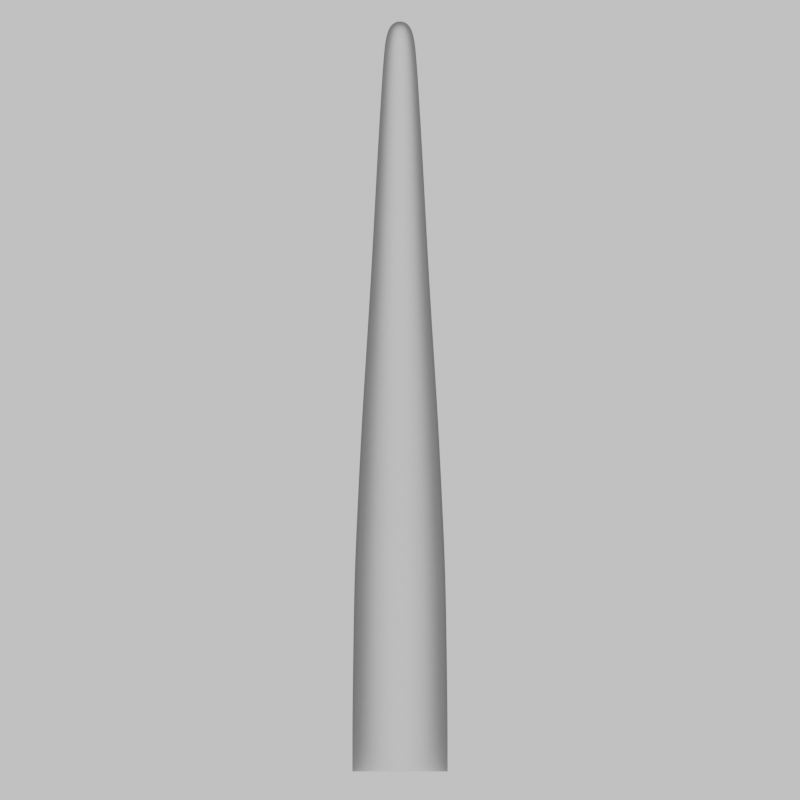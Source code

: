 # Source: tentacletree.blend  (saved by Blender 4.1.23; exported with 4.5.12 LTS)
import bpy
from mathutils import Matrix  # noqa: F401  (used for matrix-valued properties, if any)

bpy.ops.wm.read_factory_settings(use_empty=True)
scene = bpy.context.scene
scene.name = 'ambientOcclusion'

# ---- collections
col_collection = bpy.data.collections.new('Collection'); scene.collection.children.link(col_collection)

# ---- materials (node trees are filled in below, after node groups)
mat_char = bpy.data.materials.new('char')
mat_char.use_transparent_shadow = False

# ---- material node trees
mat_char.use_nodes = True; mat_char.node_tree.nodes.clear()
_N = mat_char.node_tree.nodes; _L = mat_char.node_tree.links
n0 = _N.new('ShaderNodeValToRGB'); n0.name = 'ColorRamp'; n0.location = (-362, 471)
n0.color_ramp.interpolation = 'B_SPLINE'
while len(n0.color_ramp.elements) > 1: n0.color_ramp.elements.remove(n0.color_ramp.elements[-1])
n0.color_ramp.elements[0].position = 0.0; n0.color_ramp.elements[0].color = (0.0, 0.0, 0.0, 1.0)
_e = n0.color_ramp.elements.new(0.8136); _e.color = (0.5, 0.5, 0.5, 1.0)
_e = n0.color_ramp.elements.new(0.9295); _e.color = (0.7396, 0.7396, 0.7396, 1.0)
_e = n0.color_ramp.elements.new(1.0); _e.color = (1.0, 1.0, 1.0, 1.0)
n1 = _N.new('ShaderNodeBsdfPrincipled'); n1.name = 'Principled BSDF'; n1.location = (118, 472)
n1.distribution = 'GGX'
n1.subsurface_method = 'RANDOM_WALK_SKIN'
n1.inputs[1].default_value = 0.07727
n1.inputs[2].default_value = 0.6045
n1.inputs[3].default_value = 1.0
n1.inputs[13].default_value = 0.6864
n1.inputs[27].default_value = (0.0, 0.0, 0.0, 1.0)
n1.inputs[28].default_value = 1.0
n2 = _N.new('ShaderNodeOutputMaterial'); n2.name = 'Material Output'; n2.location = (381, 484)
n3 = _N.new('ShaderNodeAmbientOcclusion'); n3.name = 'Ambient Occlusion'; n3.location = (-544, 458)
n3.only_local = True
n3.inputs[1].default_value = 2.0
n4 = _N.new('ShaderNodeTexCoord'); n4.name = 'Texture Coordinate'; n4.location = (-723, 458)
n5 = _N.new('ShaderNodeMath'); n5.name = 'Math'; n5.location = (-67, 474)
n5.operation = 'MULTIPLY'
n5.use_clamp = True
n5.inputs[1].default_value = 1.0
_L.new(n3.outputs[1], n0.inputs[0])
_L.new(n0.outputs[0], n5.inputs[0])
_L.new(n5.outputs[0], n1.inputs[0])
_L.new(n1.outputs[0], n2.inputs[0])
_L.new(n4.outputs[6], n3.inputs[2])
n2.is_active_output = True

# ---- world
world_world = bpy.data.worlds.new('World'); scene.world = world_world
world_world.use_nodes = True; world_world.node_tree.nodes.clear()
_N = world_world.node_tree.nodes; _L = world_world.node_tree.links
n0 = _N.new('ShaderNodeOutputWorld'); n0.name = 'World Output'; n0.location = (300, 300)
n1 = _N.new('ShaderNodeBackground'); n1.name = 'Background'; n1.location = (10, 300)
n1.inputs[0].default_value = (1.0, 1.0, 1.0, 1.0)
n1.inputs[1].default_value = 0.5
_L.new(n1.outputs[0], n0.inputs[0])
n0.is_active_output = True
world_world.color = (0.05088, 0.05088, 0.05088)
world_world.use_sun_shadow = False
world_world.sun_shadow_jitter_overblur = 0.0
world_world.cycles.is_caustics_light = True
world_world.light_settings.distance = 1.0

# ---- cameras
cam_camera = bpy.data.cameras.new('Camera')
cam_camera.type = 'ORTHO'
cam_camera.clip_end = 100.0
cam_camera.ortho_scale = 2.0

# ---- meshes
me_circle = bpy.data.meshes.new('Circle')
me_circle.from_pydata([(0.1575, -0.8348, 0.3042), (1.036e-06, -0.8348, 0.1898), (-0.1575, -0.8348, 0.3042), (-0.09734, -0.8348, 0.4894), (0.09734, -0.8348, 0.4894), (0.05508, 0.9073, 0.3375), (2.418e-07, 0.9073, 0.2975), (-0.05508, 0.9073, 0.3375), (-0.03404, 0.9073, 0.4022), (0.03404, 0.9073, 0.4022), (-0.09297, -0.4537, 0.4833), (0.09297, -0.4537, 0.4833), (9.561e-07, -0.4537, 0.1972), (-0.1504, -0.4537, 0.3065), (0.1504, -0.4537, 0.3065), (6.729e-07, 0.1181, 0.2372), (-0.07881, -0.07249, 0.4639), (0.1124, 0.1181, 0.3189), (0.07881, -0.07249, 0.4639), (-0.1124, 0.1181, 0.3189), (7.835e-07, -0.07249, 0.2213), (-0.06946, 0.1181, 0.451), (-0.1275, -0.07249, 0.3139), (0.06946, 0.1181, 0.451), (0.1275, -0.07249, 0.314), (-0.03917, 0.7986, 0.4093), (8.716e-07, -0.2631, 0.2093), (-0.06012, 0.3087, 0.4381), (0.139, -0.2631, 0.3102), (-0.06338, 0.7986, 0.3348), (0.06012, 0.3087, 0.4381), (0.03917, 0.7986, 0.4093), (-0.139, -0.2631, 0.3102), (5.549e-07, 0.3087, 0.2531), (-0.08589, -0.2631, 0.4736), (0.06338, 0.7986, 0.3348), (-0.09727, 0.3087, 0.3238), (0.08589, -0.2631, 0.4736), (3.037e-07, 0.7986, 0.2887), (0.09727, 0.3087, 0.3238), (9.996e-07, -0.6443, 0.1935), (-0.05221, 0.4993, 0.4272), (0.07167, 0.6899, 0.3321), (-0.08447, 0.4993, 0.3279), (0.154, -0.6443, 0.3054), (3.655e-07, 0.6899, 0.28), (4.574e-07, 0.4993, 0.2666), (-0.154, -0.6443, 0.3054), (-0.07167, 0.6899, 0.3321), (0.05221, 0.4993, 0.4272), (-0.09515, -0.6443, 0.4863), (-0.0443, 0.6899, 0.4164), (0.08447, 0.4993, 0.3279), (0.09515, -0.6443, 0.4863), (0.0443, 0.6899, 0.4164), (0.04131, 1.016, 0.3375), (1.483e-07, 1.016, 0.2975), (-0.04131, 1.016, 0.3375), (-0.02553, 1.016, 0.4022), (0.02553, 1.016, 0.4022), (0.1575, -0.9887, 0.3042), (1.036e-06, -0.9887, 0.1898), (-0.1575, -0.9887, 0.3042), (-0.09734, -0.9887, 0.4894), (0.09734, -0.9887, 0.4894)], [], [(12, 13, 47, 40), (14, 11, 37, 28), (11, 10, 34, 37), (13, 12, 26, 32), (44, 40, 1, 0), (40, 47, 2, 1), (47, 50, 3, 2), (24, 18, 23, 17), (53, 50, 10, 11), (12, 14, 28, 26), (22, 20, 15, 19), (53, 44, 0, 4), (20, 24, 17, 15), (4, 3, 50, 53), (22, 19, 21, 16), (26, 28, 24, 20), (25, 29, 7, 8), (35, 31, 9, 5), (14, 12, 40, 44), (35, 5, 6, 38), (13, 10, 50, 47), (18, 16, 21, 23), (34, 32, 22, 16), (10, 13, 32, 34), (28, 37, 18, 24), (32, 26, 20, 22), (37, 34, 16, 18), (15, 17, 39, 33), (19, 36, 27, 21), (51, 48, 29, 25), (17, 23, 30, 39), (42, 54, 31, 35), (19, 15, 33, 36), (42, 35, 38, 45), (23, 21, 27, 30), (54, 51, 25, 31), (46, 52, 42, 45), (31, 25, 8, 9), (43, 46, 45, 48), (29, 38, 6, 7), (41, 43, 48, 51), (33, 39, 52, 46), (49, 41, 51, 54), (36, 33, 46, 43), (52, 49, 54, 42), (27, 36, 43, 41), (11, 14, 44, 53), (30, 27, 41, 49), (48, 45, 38, 29), (9, 8, 58, 59), (7, 6, 56, 57), (5, 9, 59, 55), (8, 7, 57, 58), (6, 5, 55, 56), (56, 55, 59, 58, 57), (39, 30, 49, 52), (4, 0, 60, 64), (2, 3, 63, 62), (0, 1, 61, 60), (3, 4, 64, 63), (1, 2, 62, 61)])
me_circle.polygons.foreach_set('use_smooth', [True] * 61)
_uv = me_circle.uv_layers.new(name='UVMap')
_uv.uv.foreach_set('vector', [0.0, 0.0, 0.0, 0.0, 0.0, 0.0, 0.0, 0.0, 0.0, 0.0, 0.0, 0.0, 0.0, 0.0, 0.0, 0.0, 0.0, 0.0, 0.0, 0.0, 0.0, 0.0, 0.0, 0.0, 0.0, 0.0, 0.0, 0.0, 0.0, 0.0, 0.0, 0.0, 0.0, 0.0, 0.0, 0.0, 0.0, 0.0, 0.0, 0.0, 0.0, 0.0, 0.0, 0.0, 0.0, 0.0, 0.0, 0.0, 0.0, 0.0, 0.0, 0.0, 0.0, 0.0, 0.0, 0.0, 0.0, 0.0, 0.0, 0.0, 0.0, 0.0, 0.0, 0.0, 0.0, 0.0, 0.0, 0.0, 0.0, 0.0, 0.0, 0.0, 0.0, 0.0, 0.0, 0.0, 0.0, 0.0, 0.0, 0.0, 0.0, 0.0, 0.0, 0.0, 0.0, 0.0, 0.0, 0.0, 0.0, 0.0, 0.0, 0.0, 0.0, 0.0, 0.0, 0.0, 0.0, 0.0, 0.0, 0.0, 0.0, 0.0, 0.0, 0.0, 0.0, 0.0, 0.0, 0.0, 0.0, 0.0, 0.0, 0.0, 0.0, 0.0, 0.0, 0.0, 0.0, 0.0, 0.0, 0.0, 0.0, 0.0, 0.0, 0.0, 0.0, 0.0, 0.0, 0.0, 0.0, 0.0, 0.0, 0.0, 0.0, 0.0, 0.0, 0.0, 0.0, 0.0, 0.0, 0.0, 0.0, 0.0, 0.0, 0.0, 0.0, 0.0, 0.0, 0.0, 0.0, 0.0, 0.0, 0.0, 0.0, 0.0, 0.0, 0.0, 0.0, 0.0, 0.0, 0.0, 0.0, 0.0, 0.0, 0.0, 0.0, 0.0, 0.0, 0.0, 0.0, 0.0, 0.0, 0.0, 0.0, 0.0, 0.0, 0.0, 0.0, 0.0, 0.0, 0.0, 0.0, 0.0, 0.0, 0.0, 0.0, 0.0, 0.0, 0.0, 0.0, 0.0, 0.0, 0.0, 0.0, 0.0, 0.0, 0.0, 0.0, 0.0, 0.0, 0.0, 0.0, 0.0, 0.0, 0.0, 0.0, 0.0, 0.0, 0.0, 0.0, 0.0, 0.0, 0.0, 0.0, 0.0, 0.0, 0.0, 0.0, 0.0, 0.0, 0.0, 0.0, 0.0, 0.0, 0.0, 0.0, 0.0, 0.0, 0.0, 0.0, 0.0, 0.0, 0.0, 0.0, 0.0, 0.0, 0.0, 0.0, 0.0, 0.0, 0.0, 0.0, 0.0, 0.0, 0.0, 0.0, 0.0, 0.0, 0.0, 0.0, 0.0, 0.0, 0.0, 0.0, 0.0, 0.0, 0.0, 0.0, 0.0, 0.0, 0.0, 0.0, 0.0, 0.0, 0.0, 0.0, 0.0, 0.0, 0.0, 0.0, 0.0, 0.0, 0.0, 0.0, 0.0, 0.0, 0.0, 0.0, 0.0, 0.0, 0.0, 0.0, 0.0, 0.0, 0.0, 0.0, 0.0, 0.0, 0.0, 0.0, 0.0, 0.0, 0.0, 0.0, 0.0, 0.0, 0.0, 0.0, 0.0, 0.0, 0.0, 0.0, 0.0, 0.0, 0.0, 0.0, 0.0, 0.0, 0.0, 0.0, 0.0, 0.0, 0.0, 0.0, 0.0, 0.0, 0.0, 0.0, 0.0, 0.0, 0.0, 0.0, 0.0, 0.0, 0.0, 0.0, 0.0, 0.0, 0.0, 0.0, 0.0, 0.0, 0.0, 0.0, 0.0, 0.0, 0.0, 0.0, 0.0, 0.0, 0.0, 0.0, 0.0, 0.0, 0.0, 0.0, 0.0, 0.0, 0.0, 0.0, 0.0, 0.0, 0.0, 0.0, 0.0, 0.0, 0.0, 0.0, 0.0, 0.0, 0.0, 0.0, 0.0, 0.0, 0.0, 0.0, 0.0, 0.0, 0.0, 0.0, 0.0, 0.0, 0.0, 0.0, 0.0, 0.0, 0.0, 0.0, 0.0, 0.0, 0.0, 0.0, 0.0, 0.0, 0.0, 0.0, 0.0, 0.0, 0.0, 0.0, 0.0, 0.0, 0.0, 0.0, 0.0, 0.0, 0.0, 0.0, 0.0, 0.0, 0.0, 0.0, 0.0, 0.0, 0.0, 0.0, 0.0, 0.0, 0.0, 0.0, 0.0, 0.0, 0.0, 0.0, 0.0, 0.0, 0.0, 0.0, 0.0, 0.0, 0.0, 0.0, 0.0, 0.0, 0.0, 0.0, 0.0, 0.0, 0.0, 0.0, 0.0, 0.0, 0.0, 0.0, 0.0, 0.0, 0.0, 0.0, 0.0, 0.0, 0.0, 0.0, 0.0, 0.0, 0.0, 0.0, 0.0, 0.0, 0.0, 0.0, 0.0, 0.0, 0.0, 0.0, 0.0, 0.0, 0.0, 0.0, 0.0, 0.0, 0.0, 0.0, 0.0, 0.0, 0.0, 0.0, 0.0, 0.0, 0.0, 0.0, 0.0, 0.0, 0.0, 0.0, 0.0, 0.0, 0.0, 0.0, 0.0, 0.0, 0.0, 0.0, 0.0, 0.0, 0.0, 0.0, 0.0, 0.0, 0.0, 0.0, 0.0])
me_circle.materials.append(mat_char)
me_circle.update()
arm_tentacle_armature = bpy.data.armatures.new('tentacle-armature')  # bones are not reproduced

# ---- objects
ob_camera = bpy.data.objects.new('Camera', cam_camera)
ob_tentacle = bpy.data.objects.new('tentacle', me_circle)
ob_tentacle_armature = bpy.data.objects.new('tentacle-armature', arm_tentacle_armature)
ob_z_front = bpy.data.objects.new('z-front', None)
ob_z_back = bpy.data.objects.new('z-back', None)

# ---- transforms, parenting, visibility, modifiers, constraints
ob_camera.location = (0.0, 0.0, 0.0)
ob_camera.rotation_euler = (1.571, -0.0, 0.0)
ob_camera.lock_rotations_4d = False
ob_camera.empty_display_type = 'ARROWS'
ob_camera.color = (0.0, 0.0, 0.0, 0.0)
ob_camera.display_type = 'WIRE'
ob_camera.lineart.crease_threshold = 0.0
ob_tentacle.parent = ob_tentacle_armature
ob_tentacle.matrix_parent_inverse = Matrix(((1.065, -0.0, 0.0, -0.0), (-0.0, 1.065, -0.0, -1.587e-08), (0.0, -0.0, 1.065, -0.0), (-0.0, 0.0, -0.0, 1.0)))
ob_tentacle.location = (0.0, 0.0, 0.0)
ob_tentacle.scale = (0.939, 0.939, 0.939)
_vg = ob_tentacle.vertex_groups.new(name='Bone_5')
for _i, _w in zip([5, 6, 7, 8, 9, 25, 29, 31, 35, 38, 41, 42, 43, 45, 46, 48, 49, 51, 52, 54, 55, 56, 57, 58, 59], [1.0, 1.0, 1.0, 1.0, 1.0, 1.0, 1.0, 1.0, 1.0, 1.0, 0.25, 1.0, 0.25, 1.0, 0.25, 1.0, 0.25, 1.0, 0.25, 1.0, 1.0, 1.0, 1.0, 1.0, 1.0]): _vg.add([_i], _w, 'REPLACE')
_vg = ob_tentacle.vertex_groups.new(name='Bone_4')
for _i, _w in zip([15, 17, 19, 21, 23, 25, 27, 29, 30, 31, 33, 35, 36, 38, 39, 41, 42, 43, 45, 46, 48, 49, 51, 52, 54], [0.25, 0.25, 0.25, 0.25, 0.25, 0.25, 1.0, 0.25, 1.0, 0.25, 1.0, 0.25, 1.0, 0.25, 1.0, 1.0, 1.0, 1.0, 1.0, 1.0, 1.0, 1.0, 1.0, 1.0, 1.0]): _vg.add([_i], _w, 'REPLACE')
_vg = ob_tentacle.vertex_groups.new(name='Bone_3')
for _i, _w in zip([15, 16, 17, 18, 19, 20, 21, 22, 23, 24, 26, 27, 28, 30, 32, 33, 34, 36, 37, 39, 41, 43, 46, 49, 52], [1.0, 1.0, 1.0, 1.0, 1.0, 1.0, 1.0, 1.0, 1.0, 1.0, 0.25, 1.0, 0.25, 1.0, 0.25, 1.0, 0.25, 1.0, 0.25, 1.0, 0.25, 0.25, 0.25, 0.25, 0.25]): _vg.add([_i], _w, 'REPLACE')
_vg = ob_tentacle.vertex_groups.new(name='Bone_2')
for _i, _w in zip([10, 11, 12, 13, 14, 15, 16, 17, 18, 19, 20, 21, 22, 23, 24, 26, 28, 32, 34, 37, 40, 44, 47, 50, 53], [1.0, 1.0, 1.0, 1.0, 1.0, 0.25, 1.0, 0.25, 1.0, 0.25, 1.0, 0.25, 1.0, 0.25, 1.0, 1.0, 1.0, 1.0, 1.0, 1.0, 0.25, 0.25, 0.25, 0.25, 0.25]): _vg.add([_i], _w, 'REPLACE')
_vg = ob_tentacle.vertex_groups.new(name='Bone_1')
for _i, _w in zip([0, 1, 2, 3, 4, 10, 11, 12, 13, 14, 26, 28, 32, 34, 37, 40, 44, 47, 50, 53], [0.5, 1.0, 1.0, 1.0, 1.0, 1.0, 1.0, 1.0, 1.0, 1.0, 0.25, 0.25, 0.25, 0.25, 0.25, 1.0, 1.0, 1.0, 1.0, 1.0]): _vg.add([_i], _w, 'REPLACE')
_vg = ob_tentacle.vertex_groups.new(name='Bone_root')
_vg.add([0, 1, 2, 3, 4, 60, 61, 62, 63, 64], 1.0, 'REPLACE')
_m = ob_tentacle.modifiers.new('Armature', 'ARMATURE')
_m.object = ob_tentacle_armature
_m.use_deform_preserve_volume = True
_m = ob_tentacle.modifiers.new('Subdivision', 'SUBSURF')
_m.levels = 3
_m.render_levels = 5
ob_tentacle_armature.location = (0.0, 1.0, 1.49e-08)
ob_tentacle_armature.rotation_euler = (1.571, -0.0, 0.0)
ob_tentacle_armature.scale = (0.939, 0.939, 0.939)
ob_tentacle_armature.show_in_front = True
ob_z_front.location = (0.0, 0.4608, 0.0)
ob_z_front.empty_display_type = 'CIRCLE'
ob_z_back.location = (0.0, 0.8909, 0.0)
ob_z_back.empty_display_type = 'CIRCLE'

# ---- collection membership
col_collection.objects.link(ob_camera)
col_collection.objects.link(ob_tentacle)
col_collection.objects.link(ob_tentacle_armature)
col_collection.objects.link(ob_z_front)
col_collection.objects.link(ob_z_back)

# ---- scene / render settings (as saved in the file)
scene.camera = ob_camera
scene.frame_start = 1; scene.frame_end = 24; scene.frame_set(1)
scene.render.engine = 'CYCLES'
scene.render.resolution_x = 128
scene.render.resolution_y = 128
scene.render.film_transparent = True
scene.cycles.denoising_use_gpu = True
scene.cycles.samples = 512
scene.cycles.sampling_pattern = 'TABULATED_SOBOL'
scene.cycles.use_light_tree = False
scene.cycles.ao_bounces = 3
scene.cycles.ao_bounces_render = 10
scene.eevee.ray_tracing_options.trace_max_roughness = 0.0
scene.view_settings.look = 'AgX - Very High Contrast'
bpy.context.view_layer.update()
